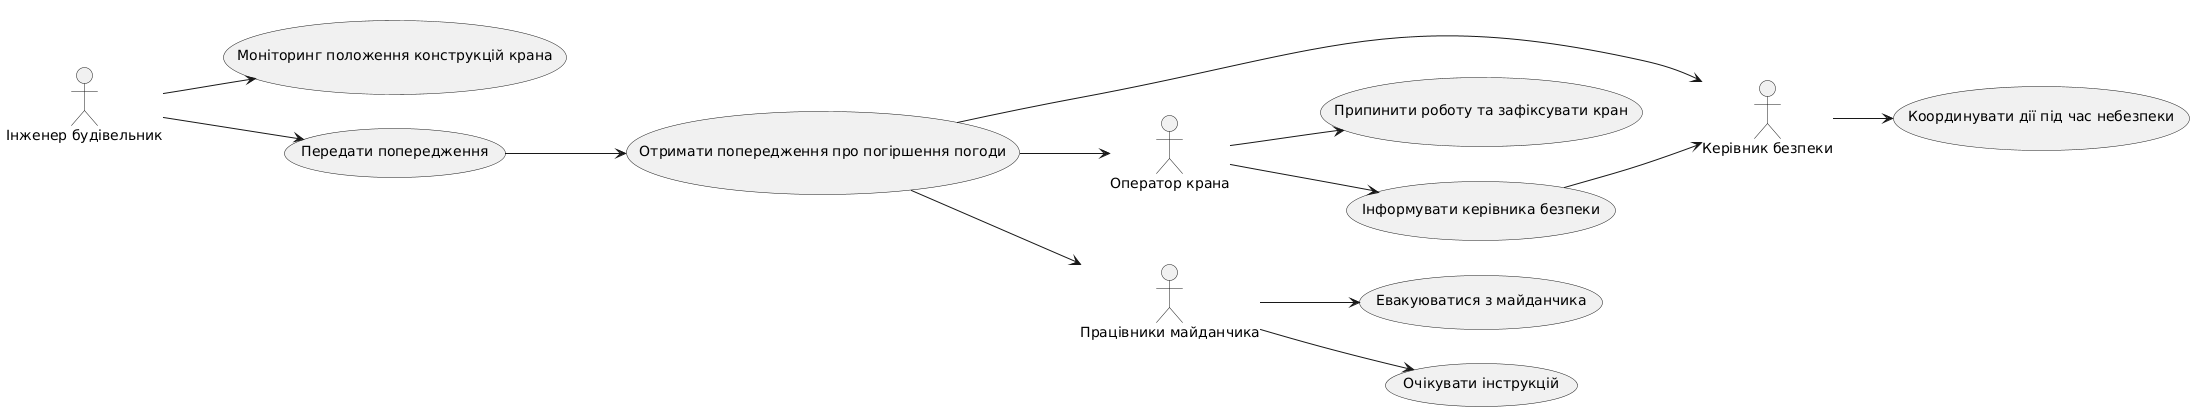

The diagram above was rendered by PlantUML. Its source (embedded in the PNG):
@startuml
left to right direction

actor "Інженер будівельник" as Meteorology
actor "Керівник безпеки" as SafetyManager
actor "Оператор крана" as Operator
actor "Працівники майданчика" as Workers

usecase "Моніторинг положення конструкцій крана" as MonitorWeather
usecase "Передати попередження" as SendAlert
usecase "Отримати попередження про погіршення погоди" as WeatherAlert
usecase "Припинити роботу та зафіксувати кран" as StopWork
usecase "Інформувати керівника безпеки" as InformSafetyManager
usecase "Евакуюватися з майданчика" as Evacuate
usecase "Очікувати інструкцій" as AwaitInstructions
usecase "Координувати дії під час небезпеки" as CoordinateActions

Meteorology --> MonitorWeather
Meteorology --> SendAlert
SendAlert --> WeatherAlert

WeatherAlert --> Operator
WeatherAlert --> Workers
WeatherAlert --> SafetyManager

Operator --> StopWork
Operator --> InformSafetyManager
InformSafetyManager --> SafetyManager

Workers --> Evacuate
Workers --> AwaitInstructions

SafetyManager --> CoordinateActions
@enduml